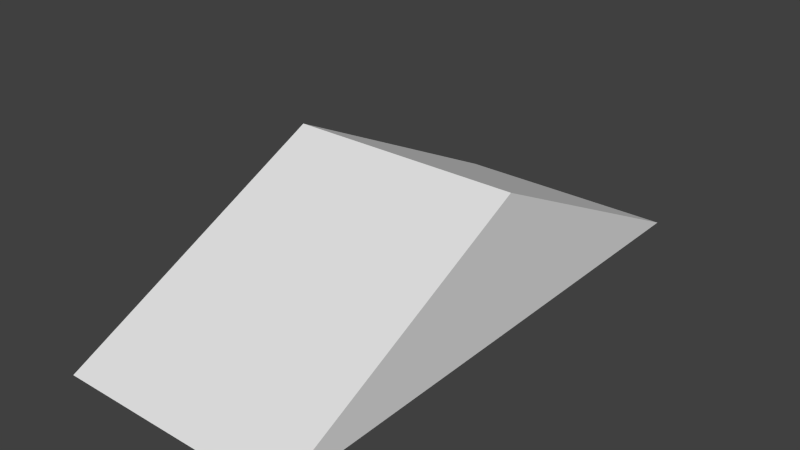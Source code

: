 # Source: middleJump.blend  (saved by Blender 2.69.0; exported with 4.5.12 LTS)
import bpy
from mathutils import Matrix  # noqa: F401  (used for matrix-valued properties, if any)

bpy.ops.wm.read_factory_settings(use_empty=True)
scene = bpy.context.scene
scene.name = 'Scene'

# ---- collections
col_collection_1 = bpy.data.collections.new('Collection 1'); scene.collection.children.link(col_collection_1)

# ---- world
world_world = bpy.data.worlds.new('World'); scene.world = world_world
world_world.color = (0.05088, 0.05088, 0.05088)
world_world.use_sun_shadow = False
world_world.sun_shadow_jitter_overblur = 0.0
world_world.cycles.sampling_method = 'MANUAL'
world_world.cycles.sample_map_resolution = 256

# ---- meshes
me_cube_002 = bpy.data.meshes.new('Cube.002')
me_cube_002.from_pydata([(-1.0, -1.0, 0.08444), (-1.0, 1.0, 0.08444), (1.0, 1.0, 0.08444), (1.0, -1.0, 0.08444), (-1.0, 0.0, 2.271), (-1.0, 0.0, 0.07999), (1.0, 0.0, 2.271), (1.0, 0.0, 0.07999)], [], [(3, 6, 4, 0), (5, 1, 2, 7), (6, 2, 1, 4), (2, 6, 7), (4, 1, 5), (0, 5, 7, 3), (0, 4, 5), (6, 3, 7)])
me_cube_002.use_remesh_preserve_volume = False
me_cube_002.use_remesh_preserve_attributes = False
me_cube_002.use_mirror_vertex_groups = False
me_cube_002.update()

# ---- objects
ob_cube_001 = bpy.data.objects.new('Cube.001', me_cube_002)

# ---- transforms, parenting, visibility, modifiers, constraints
ob_cube_001.location = (0.0, 0.0, 5.96e-08)
ob_cube_001.scale = (1.482, 3.494, 0.7825)
ob_cube_001.lineart.crease_threshold = 0.0

# ---- collection membership
col_collection_1.objects.link(ob_cube_001)

# ---- scene / render settings (as saved in the file)
scene.frame_start = 1; scene.frame_end = 250; scene.frame_set(1)
scene.render.engine = 'BLENDER_EEVEE_NEXT'
scene.render.image_settings.compression = 90
scene.render.resolution_percentage = 50
scene.render.dither_intensity = 0.0
scene.cycles.use_denoising = False
scene.cycles.samples = 10
scene.cycles.sampling_pattern = 'TABULATED_SOBOL'
scene.cycles.light_sampling_threshold = 0.0
scene.cycles.use_adaptive_sampling = False
scene.cycles.use_light_tree = False
scene.cycles.blur_glossy = 0.0
scene.cycles.volume_bounces = 1
scene.cycles.pixel_filter_type = 'GAUSSIAN'
scene.cycles.sample_clamp_indirect = 0.0
scene.view_settings.view_transform = 'Standard'
bpy.context.view_layer.update()

# ---- added for rendering (the .blend has no active camera and no usable light): camera, sun
cam_auto = bpy.data.cameras.new('AutoCamera')
cam_auto.lens = 50.0
cam_auto.sensor_width = 36.0
cam_auto.clip_end = 1000.0
ob_auto_camera = bpy.data.objects.new('AutoCamera', cam_auto)
scene.collection.objects.link(ob_auto_camera)
ob_auto_camera.location = (7.20032, -8.64039, 6.68028)
ob_auto_camera.rotation_euler = (1.09748, -7.21219e-08, 0.694738)
scene.camera = ob_auto_camera
light_auto_sun = bpy.data.lights.new('AutoSun', 'SUN')
light_auto_sun.energy = 3.0
light_auto_sun.angle = 0.0523599
ob_auto_sun = bpy.data.objects.new('AutoSun', light_auto_sun)
scene.collection.objects.link(ob_auto_sun)
ob_auto_sun.rotation_euler = (0.872665, 0.174533, 0.523599)
bpy.context.view_layer.update()
